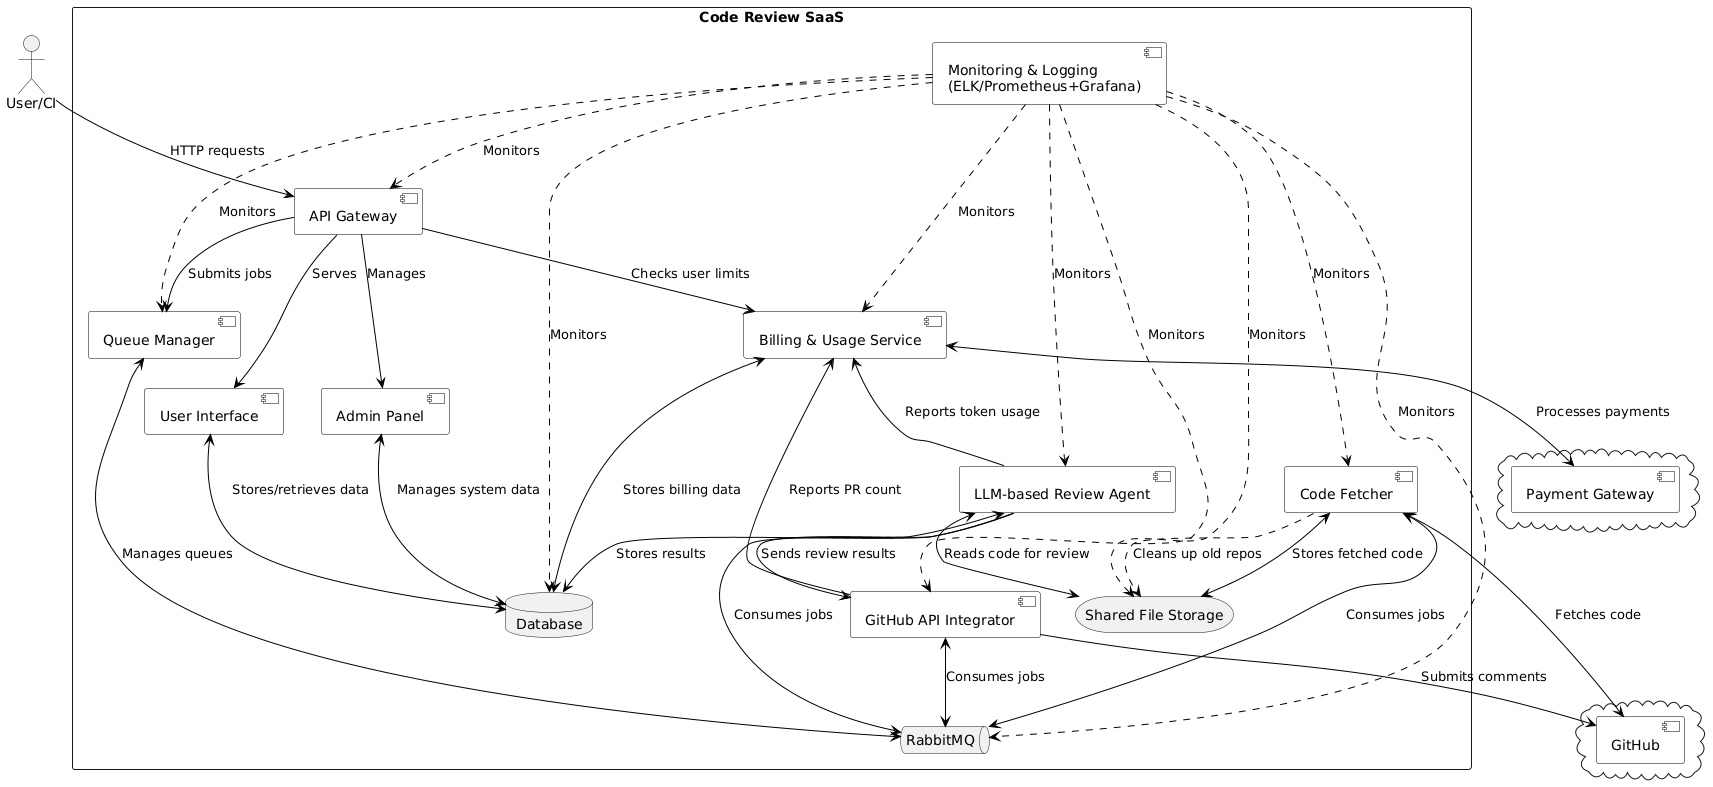

The diagram above was rendered by PlantUML. Its source (embedded in the PNG):
@startuml
!define RECTANGLE class

skinparam componentStyle uml2
skinparam component {
  BorderColor #000000
  BackgroundColor #FFFFFF
  ArrowColor #000000
}

rectangle "Code Review SaaS" {
  [API Gateway] as AG
  [Queue Manager] as QM
  [Code Fetcher] as CF
  [LLM-based Review Agent] as LRA
  [GitHub API Integrator] as GAI
  database "Database" as DB
  [Admin Panel] as AP
  [User Interface] as UI
  queue "RabbitMQ" as RMQ
  storage "Shared File Storage" as SFS
  [Billing & Usage Service] as BUS
  
  component "Monitoring & Logging\n(ELK/Prometheus+Grafana)" as ML
}

cloud {
  [GitHub] as GH
}

cloud {
  [Payment Gateway] as PG
}

actor "User/CI" as USER

USER --> AG : HTTP requests
AG --> UI : Serves
AG --> AP : Manages
AG --> QM : Submits jobs
QM <--> RMQ : Manages queues
CF <--> GH : Fetches code
LRA --> DB : Stores results
GAI --> GH : Submits comments
CF <--> RMQ : Consumes jobs
LRA <--> RMQ : Consumes jobs
GAI <--> RMQ : Consumes jobs

UI <--> DB : Stores/retrieves data
AP <--> DB : Manages system data

CF <--> SFS : Stores fetched code
LRA <--> SFS : Reads code for review
CF ..> SFS : Cleans up old repos

LRA --> GAI : Sends review results

BUS <--> DB : Stores billing data
BUS <--> PG : Processes payments
BUS <-- LRA : Reports token usage
BUS <-- GAI : Reports PR count
AG --> BUS : Checks user limits

ML ..> AG : Monitors
ML ..> QM : Monitors
ML ..> CF : Monitors
ML ..> LRA : Monitors
ML ..> GAI : Monitors
ML ..> DB : Monitors
ML ..> RMQ : Monitors
ML ..> SFS : Monitors
ML ..> BUS : Monitors
@enduml